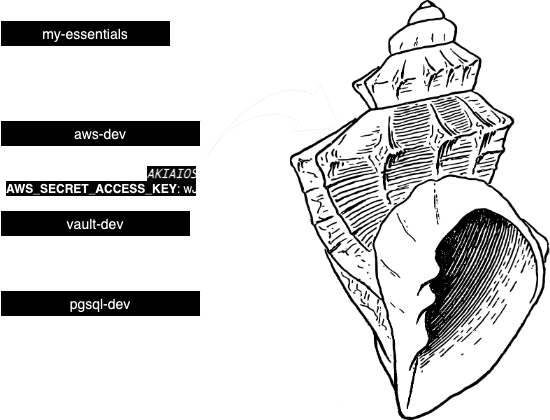

The diagram above was exported from draw.io. Its source (the exported page's mxGraphModel, read from the mxfile embedded in the PNG):
<mxGraphModel dx="2303" dy="1828" grid="1" gridSize="10" guides="1" tooltips="1" connect="1" arrows="1" fold="1" page="1" pageScale="1" pageWidth="850" pageHeight="1100" math="0" shadow="0">
  <root>
    <mxCell id="0" />
    <mxCell id="1" parent="0" />
    <mxCell id="7LDZWrgc682JAhfzhuYk-22" value="" style="shape=image;verticalLabelPosition=bottom;labelBackgroundColor=default;verticalAlign=top;aspect=fixed;imageAspect=0;image=https://www.iconspng.com/images/seashell-2/seashell-2.jpg;" vertex="1" parent="1">
      <mxGeometry x="320" y="610" width="259.35" height="420" as="geometry" />
    </mxCell>
    <mxCell id="7LDZWrgc682JAhfzhuYk-23" value="" style="html=1;shadow=0;dashed=0;align=center;verticalAlign=middle;shape=mxgraph.arrows2.jumpInArrow;dy=15;dx=38;arrowHead=55;rotation=30;fillColor=#000000;strokeColor=#0e0910;" vertex="1" parent="1">
      <mxGeometry x="260" y="680" width="100" height="118.89" as="geometry" />
    </mxCell>
    <mxCell id="7LDZWrgc682JAhfzhuYk-24" value="my-essentials" style="swimlane;fontStyle=0;childLayout=stackLayout;horizontal=1;startSize=26;horizontalStack=0;resizeParent=1;resizeParentMax=0;resizeLast=0;collapsible=1;marginBottom=0;align=center;fontSize=14;" vertex="1" parent="1">
      <mxGeometry x="30" y="630" width="170" height="90" as="geometry" />
    </mxCell>
    <mxCell id="7LDZWrgc682JAhfzhuYk-25" value="&lt;font style=&quot;font-size: 12px;&quot;&gt;&lt;b&gt;PATH&lt;/b&gt;: /usr/bin:/usr/local/bin:/&lt;br&gt;&lt;b style=&quot;border-color: var(--border-color);&quot;&gt;EDITOR&lt;/b&gt;: /usr/bin/vim&lt;br&gt;&lt;b&gt;HTTPS_PROXY&lt;/b&gt;: https://prox&lt;br&gt;&lt;b&gt;NO_PROXY&lt;/b&gt;: internal.exampl&lt;br&gt;&lt;/font&gt;" style="text;strokeColor=none;fillColor=none;spacingLeft=4;spacingRight=4;overflow=hidden;rotatable=0;points=[[0,0.5],[1,0.5]];portConstraint=eastwest;fontSize=12;whiteSpace=wrap;html=1;" vertex="1" parent="7LDZWrgc682JAhfzhuYk-24">
      <mxGeometry y="26" width="170" height="64" as="geometry" />
    </mxCell>
    <mxCell id="7LDZWrgc682JAhfzhuYk-29" value="aws-dev" style="swimlane;fontStyle=0;childLayout=stackLayout;horizontal=1;startSize=26;horizontalStack=0;resizeParent=1;resizeParentMax=0;resizeLast=0;collapsible=1;marginBottom=0;align=center;fontSize=14;" vertex="1" parent="1">
      <mxGeometry x="30" y="730" width="200" height="80" as="geometry" />
    </mxCell>
    <mxCell id="7LDZWrgc682JAhfzhuYk-30" value="&lt;font style=&quot;font-size: 12px;&quot;&gt;&lt;b&gt;AWS_DEFAULT_REGION&lt;/b&gt;: us-wes&lt;br&gt;&lt;b&gt;AWS_ACCESS_KEY_ID&lt;/b&gt;:&amp;nbsp;&lt;code style=&quot;font-family: Monaco, Menlo, Consolas, &amp;quot;Courier Prime&amp;quot;, Courier, &amp;quot;Courier New&amp;quot;, monospace; background-color: rgb(249, 249, 249); font-style: italic; font-weight: 700;&quot; class=&quot;replaceable&quot;&gt;AKIAIOS&lt;/code&gt;&lt;code style=&quot;font-family: Monaco, Menlo, Consolas, &amp;quot;Courier Prime&amp;quot;, Courier, &amp;quot;Courier New&amp;quot;, monospace; background-color: rgb(249, 249, 249); font-style: italic;&quot; class=&quot;replaceable&quot;&gt;&lt;br&gt;&lt;b style=&quot;font-weight: 700; color: rgb(0, 0, 0); border-color: var(--border-color); font-family: Helvetica; font-style: normal; background-color: rgb(251, 251, 251);&quot;&gt;AWS_SECRET_ACCESS_KEY&lt;/b&gt;&lt;span style=&quot;color: rgb(0, 0, 0); border-color: var(--border-color); font-family: Helvetica; font-style: normal; background-color: rgb(251, 251, 251);&quot;&gt;:&lt;/span&gt;&lt;b style=&quot;font-weight: 700; color: rgb(0, 0, 0); border-color: var(--border-color); font-family: Helvetica; font-style: normal; background-color: rgb(251, 251, 251);&quot;&gt;&amp;nbsp;&lt;/b&gt;&lt;span style=&quot;color: rgb(0, 0, 0); border-color: var(--border-color); font-family: Helvetica; font-style: normal; background-color: rgb(251, 251, 251);&quot;&gt;wJ&lt;/span&gt;&lt;br&gt;&lt;/code&gt;&lt;/font&gt;" style="text;strokeColor=none;fillColor=none;spacingLeft=4;spacingRight=4;overflow=hidden;rotatable=0;points=[[0,0.5],[1,0.5]];portConstraint=eastwest;fontSize=12;whiteSpace=wrap;html=1;" vertex="1" parent="7LDZWrgc682JAhfzhuYk-29">
      <mxGeometry y="26" width="200" height="54" as="geometry" />
    </mxCell>
    <mxCell id="7LDZWrgc682JAhfzhuYk-32" value="pgsql-dev" style="swimlane;fontStyle=0;childLayout=stackLayout;horizontal=1;startSize=26;horizontalStack=0;resizeParent=1;resizeParentMax=0;resizeLast=0;collapsible=1;marginBottom=0;align=center;fontSize=14;" vertex="1" parent="1">
      <mxGeometry x="30" y="900" width="200" height="100" as="geometry" />
    </mxCell>
    <mxCell id="7LDZWrgc682JAhfzhuYk-33" value="&lt;font style=&quot;font-size: 12px;&quot;&gt;&lt;b&gt;PGHOST&lt;/b&gt;: my-pgsql.example.com&lt;br&gt;&lt;b&gt;PGHOSTADDR&lt;/b&gt;: 10.123.123.49&lt;br&gt;&lt;b&gt;PGPORT&lt;/b&gt;: 5432&lt;br&gt;&lt;b&gt;PGPASSWORD&lt;/b&gt;: Kn3V10p2hDso9I&lt;br&gt;&lt;/font&gt;" style="text;strokeColor=none;fillColor=none;spacingLeft=4;spacingRight=4;overflow=hidden;rotatable=0;points=[[0,0.5],[1,0.5]];portConstraint=eastwest;fontSize=12;whiteSpace=wrap;html=1;" vertex="1" parent="7LDZWrgc682JAhfzhuYk-32">
      <mxGeometry y="26" width="200" height="74" as="geometry" />
    </mxCell>
    <mxCell id="7LDZWrgc682JAhfzhuYk-35" value="vault-dev" style="swimlane;fontStyle=0;childLayout=stackLayout;horizontal=1;startSize=26;horizontalStack=0;resizeParent=1;resizeParentMax=0;resizeLast=0;collapsible=1;marginBottom=0;align=center;fontSize=14;" vertex="1" parent="1">
      <mxGeometry x="30" y="820" width="190" height="70" as="geometry" />
    </mxCell>
    <mxCell id="7LDZWrgc682JAhfzhuYk-36" value="&lt;font style=&quot;font-size: 12px;&quot;&gt;&lt;b&gt;VAULT_ADDR&lt;/b&gt;: https://myvault.d&lt;br&gt;&lt;b&gt;VAULT_CACERT&lt;/b&gt;:&amp;nbsp;&lt;/font&gt;/usr/local/share&amp;nbsp;" style="text;strokeColor=none;fillColor=none;spacingLeft=4;spacingRight=4;overflow=hidden;rotatable=0;points=[[0,0.5],[1,0.5]];portConstraint=eastwest;fontSize=12;whiteSpace=wrap;html=1;" vertex="1" parent="7LDZWrgc682JAhfzhuYk-35">
      <mxGeometry y="26" width="190" height="44" as="geometry" />
    </mxCell>
  </root>
</mxGraphModel>